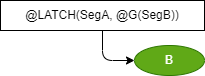

The diagram above was exported from draw.io. Its source (the exported page's mxGraphModel, read from the mxfile embedded in the PNG):
<mxGraphModel dx="1141" dy="1429" grid="1" gridSize="10" guides="1" tooltips="1" connect="1" arrows="1" fold="1" page="1" pageScale="1" pageWidth="827" pageHeight="1169" math="0" shadow="0">
  <root>
    <mxCell id="0" />
    <mxCell id="1" parent="0" />
    <mxCell id="82" style="edgeStyle=orthogonalEdgeStyle;html=1;entryX=0;entryY=0.5;entryDx=0;entryDy=0;" parent="1" source="83" target="81" edge="1">
      <mxGeometry relative="1" as="geometry">
        <mxPoint x="354" y="450" as="sourcePoint" />
      </mxGeometry>
    </mxCell>
    <mxCell id="81" value="B" style="ellipse;whiteSpace=wrap;html=1;fillColor=#60a917;fontColor=#ffffff;strokeColor=#2D7600;" parent="1" vertex="1">
      <mxGeometry x="304" y="490" width="70" height="30" as="geometry" />
    </mxCell>
    <mxCell id="83" value="@LATCH(SegA, @G(SegB))" style="rounded=0;whiteSpace=wrap;html=1;" parent="1" vertex="1">
      <mxGeometry x="170" y="445" width="204" height="30" as="geometry" />
    </mxCell>
  </root>
</mxGraphModel>